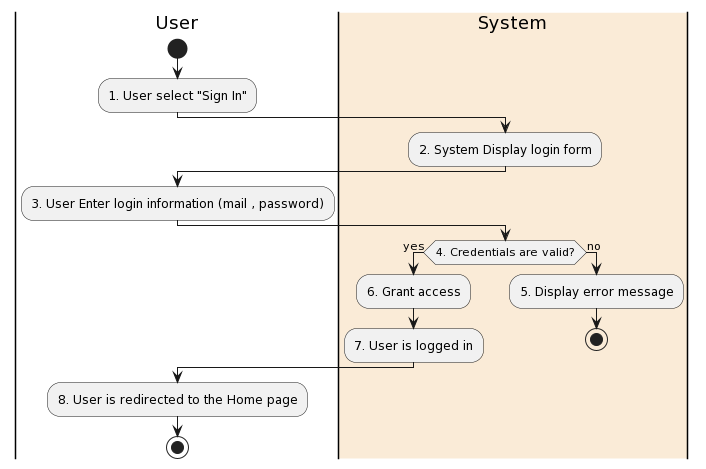

The diagram above was rendered by PlantUML. Its source (embedded in the PNG):
@startuml
|User|
start
:1. User select "Sign In";
|#AntiqueWhite|System|
:2. System Display login form;
|User|
:3. User Enter login information (mail , password);
|#AntiqueWhite|System|
if (4. Credentials are valid?) then (yes)
  :6. Grant access;
  :7. User is logged in;
else (no)
|#AntiqueWhite|System|
  :5. Display error message;
  stop
endif
|User|
:8. User is redirected to the Home page;
|User|
stop
@enduml